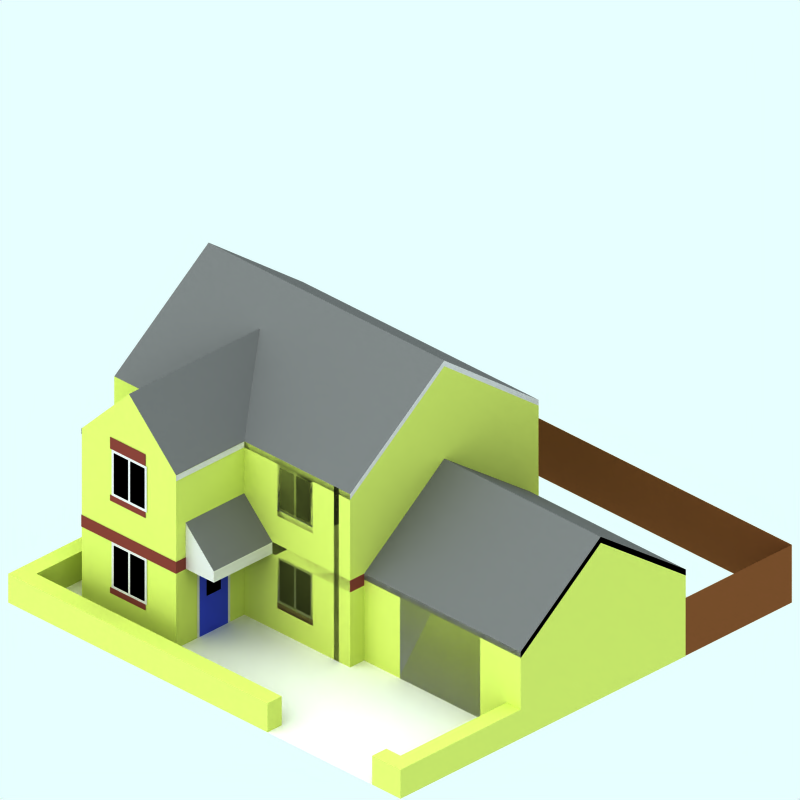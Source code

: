 # Source: 90-detatched-house-sm2-2f.blend  (saved by Blender 2.42.0; exported with 4.5.12 LTS)
import bpy
from mathutils import Matrix  # noqa: F401  (used for matrix-valued properties, if any)

bpy.ops.wm.read_factory_settings(use_empty=True)
scene = bpy.context.scene
scene.name = 'Scene'

# ---- collections
col_collection_1 = bpy.data.collections.new('Collection 1'); scene.collection.children.link(col_collection_1)
col_collection_2 = bpy.data.collections.new('Collection 2'); scene.collection.children.link(col_collection_2)
col_collection_2.hide_render = True
col_collection_2.hide_viewport = True
col_collection_3 = bpy.data.collections.new('Collection 3'); scene.collection.children.link(col_collection_3)
col_collection_4 = bpy.data.collections.new('Collection 4'); scene.collection.children.link(col_collection_4)
col_collection_4.hide_render = True
col_collection_4.hide_viewport = True

# ---- materials (node trees are filled in below, after node groups)
mat_walltiles = bpy.data.materials.new('WallTiles')
mat_walltiles.alpha_threshold = 0.0
mat_walltiles.preview_render_type = 'FLAT'
mat_walltiles.diffuse_color = (0.4, 0.1888, 0.16, 1.0)
mat_walltiles.roughness = 0.5
mat_walltiles.line_color = (0.0, 0.0, 0.0, 1.0)
mat_feltroof = bpy.data.materials.new('FeltRoof')
mat_feltroof.alpha_threshold = 0.0
mat_feltroof.preview_render_type = 'FLAT'
mat_feltroof.diffuse_color = (0.0001, 9.999e-05, 9.999e-05, 1.0)
mat_feltroof.specular_color = (0.3765, 0.37, 0.37)
mat_feltroof.roughness = 0.5
mat_feltroof.line_color = (0.0, 0.0, 0.0, 1.0)
mat_door = bpy.data.materials.new('Door')
mat_door.alpha_threshold = 0.0
mat_door.preview_render_type = 'CUBE'
mat_door.diffuse_color = (0.1627, 0.2146, 0.6817, 1.0)
mat_door.specular_color = (1.0, 0.9999, 0.9999)
mat_door.roughness = 0.5
mat_door.line_color = (0.0, 0.0, 0.0, 1.0)
mat_interior = bpy.data.materials.new('Interior')
mat_interior.alpha_threshold = 0.0
mat_interior.preview_render_type = 'CUBE'
mat_interior.diffuse_color = (0.0001, 9.999e-05, 9.999e-05, 1.0)
mat_interior.specular_color = (1.0, 0.9999, 0.9999)
mat_interior.roughness = 0.5
mat_interior.line_color = (0.0, 0.0, 0.0, 1.0)
mat_frame = bpy.data.materials.new('Frame')
mat_frame.alpha_threshold = 0.0
mat_frame.preview_render_type = 'CUBE'
mat_frame.diffuse_color = (0.7, 0.6931, 0.6931, 1.0)
mat_frame.specular_color = (1.0, 0.9999, 0.9999)
mat_frame.roughness = 0.5
mat_frame.line_color = (0.0, 0.0, 0.0, 1.0)
mat_tiles = bpy.data.materials.new('Tiles')
mat_tiles.alpha_threshold = 0.0
mat_tiles.preview_render_type = 'CUBE'
mat_tiles.diffuse_color = (0.3355, 0.3354, 0.3354, 1.0)
mat_tiles.specular_color = (1.0, 0.9999, 0.9999)
mat_tiles.roughness = 0.5
mat_tiles.line_color = (0.0, 0.0, 0.0, 1.0)
mat_garage_door = bpy.data.materials.new('Garage-Door')
mat_garage_door.alpha_threshold = 0.0
mat_garage_door.preview_render_type = 'FLAT'
mat_garage_door.diffuse_color = (0.7999, 0.7999, 0.8, 1.0)
mat_garage_door.roughness = 0.5
mat_garage_door.line_color = (0.0, 0.0, 0.0, 1.0)
mat_brick = bpy.data.materials.new('Brick')
mat_brick.alpha_threshold = 0.0
mat_brick.preview_render_type = 'CUBE'
mat_brick.diffuse_color = (0.6822, 0.7333, 0.3371, 1.0)
mat_brick.specular_color = (1.0, 0.9999, 0.9999)
mat_brick.roughness = 0.5
mat_brick.line_color = (0.0, 0.0, 0.0, 1.0)
mat_fence = bpy.data.materials.new('Fence')
mat_fence.alpha_threshold = 0.0
mat_fence.preview_render_type = 'FLAT'
mat_fence.diffuse_color = (0.407, 0.2469, 0.1361, 1.0)
mat_fence.roughness = 0.5
mat_fence.line_color = (0.0, 0.0, 0.0, 1.0)
mat_pavement = bpy.data.materials.new('Pavement')
mat_pavement.alpha_threshold = 0.0
mat_pavement.preview_render_type = 'CUBE'
mat_pavement.diffuse_color = (0.8111, 0.8031, 0.8031, 1.0)
mat_pavement.specular_color = (1.0, 0.9999, 0.9999)
mat_pavement.roughness = 0.5
mat_pavement.line_color = (0.0, 0.0, 0.0, 1.0)
mat_transparent = bpy.data.materials.new('Transparent')
mat_transparent.alpha_threshold = 0.0
mat_transparent.preview_render_type = 'FLAT'
mat_transparent.roughness = 0.5

# ---- material node trees

# ---- world
world_world = bpy.data.worlds.new('World'); scene.world = world_world
world_world.color = (0.9059, 1.0, 1.0)
world_world.use_sun_shadow = False
world_world.sun_shadow_jitter_overblur = 0.0
world_world.cycles.sampling_method = 'MANUAL'
world_world.cycles.sample_map_resolution = 256

# ---- cameras
cam_camera_001 = bpy.data.cameras.new('Camera.001')
cam_camera_001.type = 'ORTHO'
cam_camera_001.passepartout_alpha = 0.2
cam_camera_001.clip_end = 100.0
cam_camera_001.lens = 35.0
cam_camera_001.ortho_scale = 12.0
cam_camera_001.display_size = 5.91
cam_camera_001.show_passepartout = False
cam_camera_001.show_safe_areas = True
cam_camera_001.dof.focus_distance = 0.0
cam_camera_001.dof.aperture_fstop = 128.0

# ---- lights
light_lamp = bpy.data.lights.new('Lamp', 'SUN')
light_lamp.transmission_factor = 0.0
light_lamp.angle = 1.571
light_lamp.energy = 0.025
light_lamp.shadow_buffer_clip_start = 0.5
light_lamp.shadow_soft_size = 1.0
light_lamp.shadow_cascade_max_distance = 1000.0
light_lamp.cycles.use_multiple_importance_sampling = False

# ---- meshes
me_plane_104 = bpy.data.meshes.new('Plane.104')
me_plane_104.from_pydata([(2.7, 1.5, 2.0), (2.7, 1.3, 2.0), (1.95, 1.3, 2.0), (1.95, 1.5, 2.0)], [], [(0, 3, 2, 1)])
me_plane_104.materials.append(mat_walltiles)
me_plane_104.use_remesh_preserve_volume = False
me_plane_104.use_remesh_preserve_attributes = False
me_plane_104.use_mirror_vertex_groups = False
me_plane_104.update()
me_plane_103 = bpy.data.meshes.new('Plane.103')
me_plane_103.from_pydata([(0.6, 1.5, 2.0), (0.6, 1.3, 2.0), (-0.15, 1.3, 2.0), (-0.15, 1.5, 2.0)], [], [(0, 3, 2, 1)])
me_plane_103.materials.append(mat_walltiles)
me_plane_103.use_remesh_preserve_volume = False
me_plane_103.use_remesh_preserve_attributes = False
me_plane_103.use_mirror_vertex_groups = False
me_plane_103.update()
me_plane_102 = bpy.data.meshes.new('Plane.102')
me_plane_102.from_pydata([(-1.95, 3.1, 3.45), (-1.95, 2.9, 3.45), (-2.7, 2.9, 3.45), (-2.7, 3.1, 3.45)], [], [(0, 3, 2, 1)])
me_plane_102.materials.append(mat_walltiles)
me_plane_102.use_remesh_preserve_volume = False
me_plane_102.use_remesh_preserve_attributes = False
me_plane_102.use_mirror_vertex_groups = False
me_plane_102.update()
me_plane_101 = bpy.data.meshes.new('Plane.101')
me_plane_101.from_pydata([(3.25, 3.0, 2.0), (3.25, -1.51e-07, 2.0), (3.15, 2.778e-08, 2.0), (3.15, 3.0, 2.0)], [], [(0, 3, 2, 1)])
me_plane_101.materials.append(mat_feltroof)
me_plane_101.use_remesh_preserve_volume = False
me_plane_101.use_remesh_preserve_attributes = False
me_plane_101.use_mirror_vertex_groups = False
me_plane_101.update()
me_plane_100 = bpy.data.meshes.new('Plane.100')
me_plane_100.from_pydata([(2.7, 0.5, 2.0), (2.7, 0.4, 2.0), (1.95, 0.4, 2.0), (1.95, 0.5, 2.0)], [], [(0, 3, 2, 1)])
me_plane_100.materials.append(mat_walltiles)
me_plane_100.use_remesh_preserve_volume = False
me_plane_100.use_remesh_preserve_attributes = False
me_plane_100.use_mirror_vertex_groups = False
me_plane_100.update()
me_plane_099 = bpy.data.meshes.new('Plane.099')
me_plane_099.from_pydata([(2.7, 2.1, 2.0), (2.7, 2.0, 2.0), (1.95, 2.0, 2.0), (1.95, 2.1, 2.0)], [], [(0, 3, 2, 1)])
me_plane_099.materials.append(mat_walltiles)
me_plane_099.use_remesh_preserve_volume = False
me_plane_099.use_remesh_preserve_attributes = False
me_plane_099.use_mirror_vertex_groups = False
me_plane_099.update()
me_plane_098 = bpy.data.meshes.new('Plane.098')
me_plane_098.from_pydata([(0.6, 2.1, 2.0), (0.6, 2.0, 2.0), (-0.15, 2.0, 2.0), (-0.15, 2.1, 2.0)], [], [(0, 3, 2, 1)])
me_plane_098.materials.append(mat_walltiles)
me_plane_098.use_remesh_preserve_volume = False
me_plane_098.use_remesh_preserve_attributes = False
me_plane_098.use_mirror_vertex_groups = False
me_plane_098.update()
me_plane_096 = bpy.data.meshes.new('Plane.096')
me_plane_096.from_pydata([(-1.95, 0.5, 3.45), (-1.95, 0.4, 3.45), (-2.7, 0.4, 3.45), (-2.7, 0.5, 3.45)], [], [(0, 3, 2, 1)])
me_plane_096.materials.append(mat_walltiles)
me_plane_096.use_remesh_preserve_volume = False
me_plane_096.use_remesh_preserve_attributes = False
me_plane_096.use_mirror_vertex_groups = False
me_plane_096.update()
me_plane_095 = bpy.data.meshes.new('Plane.095')
me_plane_095.from_pydata([(-1.95, 2.1, 3.45), (-1.95, 2.0, 3.45), (-2.7, 2.0, 3.45), (-2.7, 2.1, 3.45)], [], [(0, 3, 2, 1)])
me_plane_095.materials.append(mat_walltiles)
me_plane_095.use_remesh_preserve_volume = False
me_plane_095.use_remesh_preserve_attributes = False
me_plane_095.use_mirror_vertex_groups = False
me_plane_095.update()
me_plane_094 = bpy.data.meshes.new('Plane.094')
me_plane_094.from_pydata([(0.15, 2.1, 2.0), (0.15, 2.0, 2.0), (-0.6, 2.0, 2.0), (-0.6, 2.1, 2.0)], [], [(0, 3, 2, 1)])
me_plane_094.materials.append(mat_walltiles)
me_plane_094.use_remesh_preserve_volume = False
me_plane_094.use_remesh_preserve_attributes = False
me_plane_094.use_mirror_vertex_groups = False
me_plane_094.update()
me_plane_093 = bpy.data.meshes.new('Plane.093')
me_plane_093.from_pydata([(0.15, 0.5, 2.0), (0.15, 0.4, 2.0), (-0.6, 0.4, 2.0), (-0.6, 0.5, 2.0)], [], [(0, 3, 2, 1)])
me_plane_093.materials.append(mat_walltiles)
me_plane_093.use_remesh_preserve_volume = False
me_plane_093.use_remesh_preserve_attributes = False
me_plane_093.use_mirror_vertex_groups = False
me_plane_093.update()
me_plane_092 = bpy.data.meshes.new('Plane.092')
me_plane_092.from_pydata([(2.35, -8.324e-08, 1.3), (2.5, 0.65, 1.3), (2.35, 1.3, 1.3), (2.5, 1.15, 1.3), (2.95, 1.3, 1.3), (2.8, 1.15, 1.3), (2.8, 0.65, 1.3), (2.95, 8.068e-08, 1.3), (3.0, 1.3, 1.3), (3.0, 8.068e-08, 1.3), (2.3, -8.324e-08, 1.3), (2.3, 1.3, 1.3)], [], [(2, 0, 1, 3), (3, 1, 6, 5), (2, 3, 5, 4), (1, 0, 7, 6), (4, 5, 6, 7), (4, 7, 9, 8), (0, 2, 11, 10)])
me_plane_092.polygons.foreach_set('material_index', [0, 1, 0, 0, 0, 2, 2])
me_plane_092.materials.append(mat_door)
me_plane_092.materials.append(mat_interior)
me_plane_092.materials.append(mat_frame)
me_plane_092.use_remesh_preserve_volume = False
me_plane_092.use_remesh_preserve_attributes = False
me_plane_092.use_mirror_vertex_groups = False
me_plane_092.update()
me_plane_091 = bpy.data.meshes.new('Plane.091')
me_plane_091.from_pydata([(3.15, 1.508e-07, -1.8), (3.3, 0.65, -1.8), (3.15, 1.3, -1.8), (3.3, 1.15, -1.8), (3.75, 1.3, -1.8), (3.6, 1.15, -1.8), (3.6, 0.65, -1.8), (3.75, 3.147e-07, -1.8)], [], [(2, 0, 1, 3), (3, 1, 6, 5), (2, 3, 5, 4), (1, 0, 7, 6), (4, 5, 6, 7)])
me_plane_091.polygons.foreach_set('material_index', [0, 1, 0, 0, 0])
me_plane_091.materials.append(mat_door)
me_plane_091.materials.append(mat_interior)
me_plane_091.use_remesh_preserve_volume = False
me_plane_091.use_remesh_preserve_attributes = False
me_plane_091.use_mirror_vertex_groups = False
me_plane_091.update()
me_plane_089 = bpy.data.meshes.new('Plane.089')
me_plane_089.from_pydata([(1.55, 1.25, -1.8), (1.55, 0.95, -1.8), (1.5, 0.9, -1.8), (1.5, 1.3, -1.8), (1.85, 0.95, -1.8), (1.9, 0.95, -1.8), (1.85, 1.25, -1.8), (1.85, 1.3, -1.8), (1.85, 0.9, -1.8), (1.9, 1.25, -1.8), (1.9, 1.3, -1.8), (1.9, 0.9, -1.8), (2.25, 1.3, -1.8), (2.2, 1.25, -1.8), (2.2, 0.95, -1.8), (2.25, 0.9, -1.8)], [], [(0, 3, 2, 1), (0, 1, 4, 6), (6, 4, 5, 9), (9, 5, 14, 13), (3, 0, 6, 7), (1, 2, 8, 4), (7, 6, 9, 10), (4, 8, 11, 5), (10, 9, 13, 12), (5, 11, 15, 14), (12, 13, 14, 15)])
me_plane_089.polygons.foreach_set('material_index', [0, 1, 0, 1, 0, 0, 0, 0, 0, 0, 0])
me_plane_089.materials.append(mat_frame)
me_plane_089.materials.append(mat_interior)
me_plane_089.use_remesh_preserve_volume = False
me_plane_089.use_remesh_preserve_attributes = False
me_plane_089.use_mirror_vertex_groups = False
me_plane_089.update()
me_plane_088 = bpy.data.meshes.new('Plane.088')
me_plane_088.from_pydata([(-2.65, 2.85, -2.0), (-2.65, 2.15, -2.0), (-2.7, 2.1, -2.0), (-2.7, 2.9, -2.0), (-2.35, 2.15, -2.0), (-2.3, 2.15, -2.0), (-2.35, 2.85, -2.0), (-2.35, 2.9, -2.0), (-2.35, 2.1, -2.0), (-2.3, 2.85, -2.0), (-2.3, 2.9, -2.0), (-2.3, 2.1, -2.0), (-1.95, 2.9, -2.0), (-2.0, 2.85, -2.0), (-2.0, 2.15, -2.0), (-1.95, 2.1, -2.0)], [], [(0, 3, 2, 1), (0, 1, 4, 6), (6, 4, 5, 9), (9, 5, 14, 13), (3, 0, 6, 7), (1, 2, 8, 4), (7, 6, 9, 10), (4, 8, 11, 5), (10, 9, 13, 12), (5, 11, 15, 14), (12, 13, 14, 15)])
me_plane_088.polygons.foreach_set('material_index', [0, 1, 0, 1, 0, 0, 0, 0, 0, 0, 0])
me_plane_088.materials.append(mat_frame)
me_plane_088.materials.append(mat_interior)
me_plane_088.use_remesh_preserve_volume = False
me_plane_088.use_remesh_preserve_attributes = False
me_plane_088.use_mirror_vertex_groups = False
me_plane_088.update()
me_plane_087 = bpy.data.meshes.new('Plane.087')
me_plane_087.from_pydata([(-2.65, 1.25, -2.0), (-2.65, 0.55, -2.0), (-2.7, 0.5, -2.0), (-2.7, 1.3, -2.0), (-2.35, 0.55, -2.0), (-2.3, 0.55, -2.0), (-2.35, 1.25, -2.0), (-2.35, 1.3, -2.0), (-2.35, 0.5, -2.0), (-2.3, 1.25, -2.0), (-2.3, 1.3, -2.0), (-2.3, 0.5, -2.0), (-1.95, 1.3, -2.0), (-2.0, 1.25, -2.0), (-2.0, 0.55, -2.0), (-1.95, 0.5, -2.0)], [], [(0, 3, 2, 1), (0, 1, 4, 6), (6, 4, 5, 9), (9, 5, 14, 13), (3, 0, 6, 7), (1, 2, 8, 4), (7, 6, 9, 10), (4, 8, 11, 5), (10, 9, 13, 12), (5, 11, 15, 14), (12, 13, 14, 15)])
me_plane_087.polygons.foreach_set('material_index', [0, 1, 0, 1, 0, 0, 0, 0, 0, 0, 0])
me_plane_087.materials.append(mat_frame)
me_plane_087.materials.append(mat_interior)
me_plane_087.use_remesh_preserve_volume = False
me_plane_087.use_remesh_preserve_attributes = False
me_plane_087.use_mirror_vertex_groups = False
me_plane_087.update()
me_plane_086 = bpy.data.meshes.new('Plane.086')
me_plane_086.from_pydata([(-0.55, 1.25, -2.0), (-0.55, 0.05, -2.0), (-0.6, 3.298e-07, -2.0), (-0.6, 1.3, -2.0), (-0.25, 0.05, -2.0), (-0.2, 0.05, -2.0), (-0.25, 1.25, -2.0), (-0.25, 1.3, -2.0), (-0.25, 3.298e-07, -2.0), (-0.2, 1.25, -2.0), (-0.2, 1.3, -2.0), (-0.2, 3.298e-07, -2.0), (0.15, 1.3, -2.0), (0.1, 1.25, -2.0), (0.1, 0.05, -2.0), (0.15, 3.298e-07, -2.0)], [], [(0, 3, 2, 1), (0, 1, 4, 6), (6, 4, 5, 9), (9, 5, 14, 13), (3, 0, 6, 7), (1, 2, 8, 4), (7, 6, 9, 10), (4, 8, 11, 5), (10, 9, 13, 12), (5, 11, 15, 14), (12, 13, 14, 15)])
me_plane_086.polygons.foreach_set('material_index', [0, 1, 0, 1, 0, 0, 0, 0, 0, 0, 0])
me_plane_086.materials.append(mat_frame)
me_plane_086.materials.append(mat_interior)
me_plane_086.use_remesh_preserve_volume = False
me_plane_086.use_remesh_preserve_attributes = False
me_plane_086.use_mirror_vertex_groups = False
me_plane_086.update()
me_plane_085 = bpy.data.meshes.new('Plane.085')
me_plane_085.from_pydata([(-0.55, 2.85, -2.0), (-0.55, 2.15, -2.0), (-0.6, 2.1, -2.0), (-0.6, 2.9, -2.0), (-0.25, 2.15, -2.0), (-0.2, 2.15, -2.0), (-0.25, 2.85, -2.0), (-0.25, 2.9, -2.0), (-0.25, 2.1, -2.0), (-0.2, 2.85, -2.0), (-0.2, 2.9, -2.0), (-0.2, 2.1, -2.0), (0.15, 2.9, -2.0), (0.1, 2.85, -2.0), (0.1, 2.15, -2.0), (0.15, 2.1, -2.0)], [], [(0, 3, 2, 1), (0, 1, 4, 6), (6, 4, 5, 9), (9, 5, 14, 13), (3, 0, 6, 7), (1, 2, 8, 4), (7, 6, 9, 10), (4, 8, 11, 5), (10, 9, 13, 12), (5, 11, 15, 14), (12, 13, 14, 15)])
me_plane_085.polygons.foreach_set('material_index', [0, 1, 0, 1, 0, 0, 0, 0, 0, 0, 0])
me_plane_085.materials.append(mat_frame)
me_plane_085.materials.append(mat_interior)
me_plane_085.use_remesh_preserve_volume = False
me_plane_085.use_remesh_preserve_attributes = False
me_plane_085.use_mirror_vertex_groups = False
me_plane_085.update()
me_plane_084 = bpy.data.meshes.new('Plane.084')
me_plane_084.from_pydata([(4.26, 1.5, 1.7), (4.26, 1.4, 1.7), (0.94, 1.4, 1.7), (0.94, 1.5, 1.7), (4.26, 2.8, 8.237e-05), (4.26, 2.7, 8.249e-05), (4.26, 1.5, -1.8), (4.26, 1.4, -1.8), (0.9401, 1.5, -1.8), (0.9401, 1.4, -1.8)], [], [(0, 3, 2, 1), (0, 1, 5, 4), (4, 5, 7, 6), (6, 7, 9, 8)])
me_plane_084.materials.append(mat_frame)
me_plane_084.use_remesh_preserve_volume = False
me_plane_084.use_remesh_preserve_attributes = False
me_plane_084.use_mirror_vertex_groups = False
me_plane_084.update()
me_plane_083 = bpy.data.meshes.new('Plane.083')
me_plane_083.from_pydata([(-2.62, 1.25, 3.45), (-2.62, 0.55, 3.45), (-2.67, 0.5, 3.45), (-2.67, 1.3, 3.45), (-2.32, 0.55, 3.45), (-2.27, 0.55, 3.45), (-2.32, 1.25, 3.45), (-2.32, 1.3, 3.45), (-2.32, 0.5, 3.45), (-2.27, 1.25, 3.45), (-2.27, 1.3, 3.45), (-2.27, 0.5, 3.45), (-1.92, 1.3, 3.45), (-1.97, 1.25, 3.45), (-1.97, 0.55, 3.45), (-1.92, 0.5, 3.45)], [], [(0, 3, 2, 1), (0, 1, 4, 6), (6, 4, 5, 9), (9, 5, 14, 13), (3, 0, 6, 7), (1, 2, 8, 4), (7, 6, 9, 10), (4, 8, 11, 5), (10, 9, 13, 12), (5, 11, 15, 14), (12, 13, 14, 15)])
me_plane_083.polygons.foreach_set('material_index', [0, 1, 0, 1, 0, 0, 0, 0, 0, 0, 0])
me_plane_083.materials.append(mat_frame)
me_plane_083.materials.append(mat_interior)
me_plane_083.use_remesh_preserve_volume = False
me_plane_083.use_remesh_preserve_attributes = False
me_plane_083.use_mirror_vertex_groups = False
me_plane_083.update()
me_plane_082 = bpy.data.meshes.new('Plane.082')
me_plane_082.from_pydata([(-2.62, 2.85, 3.45), (-2.62, 2.15, 3.45), (-2.67, 2.1, 3.45), (-2.67, 2.9, 3.45), (-2.32, 2.15, 3.45), (-2.27, 2.15, 3.45), (-2.32, 2.85, 3.45), (-2.32, 2.9, 3.45), (-2.32, 2.1, 3.45), (-2.27, 2.85, 3.45), (-2.27, 2.9, 3.45), (-2.27, 2.1, 3.45), (-1.92, 2.9, 3.45), (-1.97, 2.85, 3.45), (-1.97, 2.15, 3.45), (-1.92, 2.1, 3.45)], [], [(0, 3, 2, 1), (0, 1, 4, 6), (6, 4, 5, 9), (9, 5, 14, 13), (3, 0, 6, 7), (1, 2, 8, 4), (7, 6, 9, 10), (4, 8, 11, 5), (10, 9, 13, 12), (5, 11, 15, 14), (12, 13, 14, 15)])
me_plane_082.polygons.foreach_set('material_index', [0, 1, 0, 1, 0, 0, 0, 0, 0, 0, 0])
me_plane_082.materials.append(mat_frame)
me_plane_082.materials.append(mat_interior)
me_plane_082.use_remesh_preserve_volume = False
me_plane_082.use_remesh_preserve_attributes = False
me_plane_082.use_mirror_vertex_groups = False
me_plane_082.update()
me_plane_081 = bpy.data.meshes.new('Plane.081')
me_plane_081.from_pydata([(0.9401, 3.0, 2.0), (0.9401, 2.9, 2.0), (-1.3, 2.9, 2.0), (-1.3, 3.0, 2.0), (-1.3, 2.9, 3.45), (-1.3, 3.0, 3.45), (-3.31, 3.0, 3.45), (-3.31, 2.9, 3.45), (-3.31, 2.9, 2.0), (-3.31, 3.0, 2.0), (0.9401, 4.5, 8.285e-05), (0.9401, 4.4, 8.297e-05), (0.9401, 3.0, -2.0), (0.9401, 2.9, -2.0), (-4.06, 3.0, -2.0), (-4.06, 2.9, -2.0), (-4.06, 4.5, -0.0001018), (-4.06, 4.4, -0.0001018), (-4.06, 3.0, 2.0), (-4.06, 2.9, 2.0)], [], [(0, 3, 2, 1), (2, 3, 5, 4), (7, 6, 9, 8), (8, 9, 18, 19), (0, 1, 11, 10), (10, 11, 13, 12), (12, 13, 15, 14), (14, 15, 17, 16), (16, 17, 19, 18)])
me_plane_081.materials.append(mat_frame)
me_plane_081.use_remesh_preserve_volume = False
me_plane_081.use_remesh_preserve_attributes = False
me_plane_081.use_mirror_vertex_groups = False
me_plane_081.update()
me_plane_080 = bpy.data.meshes.new('Plane.080')
me_plane_080.from_pydata([(-0.55, 2.85, 2.0), (-0.55, 2.15, 2.0), (-0.6, 2.1, 2.0), (-0.6, 2.9, 2.0), (-0.25, 2.15, 2.0), (-0.2, 2.15, 2.0), (-0.25, 2.85, 2.0), (-0.25, 2.9, 2.0), (-0.25, 2.1, 2.0), (-0.2, 2.85, 2.0), (-0.2, 2.9, 2.0), (-0.2, 2.1, 2.0), (0.15, 2.9, 2.0), (0.1, 2.85, 2.0), (0.1, 2.15, 2.0), (0.15, 2.1, 2.0)], [], [(0, 3, 2, 1), (0, 1, 4, 6), (6, 4, 5, 9), (9, 5, 14, 13), (3, 0, 6, 7), (1, 2, 8, 4), (7, 6, 9, 10), (4, 8, 11, 5), (10, 9, 13, 12), (5, 11, 15, 14), (12, 13, 14, 15)])
me_plane_080.polygons.foreach_set('material_index', [0, 1, 0, 1, 0, 0, 0, 0, 0, 0, 0])
me_plane_080.materials.append(mat_frame)
me_plane_080.materials.append(mat_interior)
me_plane_080.use_remesh_preserve_volume = False
me_plane_080.use_remesh_preserve_attributes = False
me_plane_080.use_mirror_vertex_groups = False
me_plane_080.update()
me_plane_079 = bpy.data.meshes.new('Plane.079')
me_plane_079.from_pydata([(3.244, 1.5, 0.7045), (3.244, 1.3, 0.7045), (1.994, 1.3, 0.7045), (1.994, 1.5, 0.7045), (1.994, 2.1, 1.304), (3.244, 2.1, 1.304), (3.244, 1.3, 1.304)], [], [(0, 3, 2, 1), (0, 5, 4, 3), (0, 1, 6, 5)])
me_plane_079.polygons.foreach_set('material_index', [0, 1, 0])
me_plane_079.materials.append(mat_frame)
me_plane_079.materials.append(mat_tiles)
me_plane_079.use_remesh_preserve_volume = False
me_plane_079.use_remesh_preserve_attributes = False
me_plane_079.use_mirror_vertex_groups = False
me_plane_079.update()
me_plane_078 = bpy.data.meshes.new('Plane.078')
me_plane_078.from_pydata([(0.7, 3.0, 2.0), (0.7, -1.51e-07, 2.0), (0.6, 2.778e-08, 2.0), (0.6, 3.0, 2.0)], [], [(0, 3, 2, 1)])
me_plane_078.materials.append(mat_feltroof)
me_plane_078.use_remesh_preserve_volume = False
me_plane_078.use_remesh_preserve_attributes = False
me_plane_078.use_mirror_vertex_groups = False
me_plane_078.update()
me_plane_077 = bpy.data.meshes.new('Plane.077')
me_plane_077.from_pydata([(-0.55, 1.25, 2.0), (-0.55, 0.55, 2.0), (-0.6, 0.5, 2.0), (-0.6, 1.3, 2.0), (-0.25, 0.55, 2.0), (-0.2, 0.55, 2.0), (-0.25, 1.25, 2.0), (-0.25, 1.3, 2.0), (-0.25, 0.5, 2.0), (-0.2, 1.25, 2.0), (-0.2, 1.3, 2.0), (-0.2, 0.5, 2.0), (0.15, 1.3, 2.0), (0.1, 1.25, 2.0), (0.1, 0.55, 2.0), (0.15, 0.5, 2.0)], [], [(0, 3, 2, 1), (0, 1, 4, 6), (6, 4, 5, 9), (9, 5, 14, 13), (3, 0, 6, 7), (1, 2, 8, 4), (7, 6, 9, 10), (4, 8, 11, 5), (10, 9, 13, 12), (5, 11, 15, 14), (12, 13, 14, 15)])
me_plane_077.polygons.foreach_set('material_index', [0, 1, 0, 1, 0, 0, 0, 0, 0, 0, 0])
me_plane_077.materials.append(mat_frame)
me_plane_077.materials.append(mat_interior)
me_plane_077.use_remesh_preserve_volume = False
me_plane_077.use_remesh_preserve_attributes = False
me_plane_077.use_mirror_vertex_groups = False
me_plane_077.update()
me_plane_076 = bpy.data.meshes.new('Plane.076')
me_plane_076.from_pydata([(0.9401, 1.5, 2.0), (0.9401, 1.3, 2.0), (-1.3, 1.3, 2.0), (-1.3, 1.5, 2.0), (-1.3, 1.3, 3.45), (-1.3, 1.5, 3.45), (-3.31, 1.5, 3.45), (-3.31, 1.3, 3.45), (-3.31, 1.3, 2.0), (-3.31, 1.5, 2.0), (-4.06, 1.5, 2.0), (-4.06, 1.3, 2.0), (0.9401, 1.5, 1.7), (0.9401, 1.3, 1.7)], [], [(0, 3, 2, 1), (2, 3, 5, 4), (4, 5, 6, 7), (7, 6, 9, 8), (8, 9, 10, 11), (0, 1, 13, 12)])
me_plane_076.materials.append(mat_walltiles)
me_plane_076.use_remesh_preserve_volume = False
me_plane_076.use_remesh_preserve_attributes = False
me_plane_076.use_mirror_vertex_groups = False
me_plane_076.update()
me_plane_075 = bpy.data.meshes.new('Plane.075')
me_plane_075.from_pydata([(3.4, 1.4, 1.7), (3.4, -1.284e-07, 1.7), (1.7, 5.046e-08, 1.7), (1.7, 1.4, 1.7)], [], [(0, 3, 2, 1)])
me_plane_075.materials.append(mat_garage_door)
me_plane_075.use_remesh_preserve_volume = False
me_plane_075.use_remesh_preserve_attributes = False
me_plane_075.use_mirror_vertex_groups = False
me_plane_075.update()
me_plane_073 = bpy.data.meshes.new('Plane.073')
me_plane_073.from_pydata([(4.26, 1.5, -1.8), (4.26, 0.0, -1.8), (0.94, 2.384e-07, -1.8), (0.94, 1.5, -1.8), (0.94, 1.5, 1.7), (4.26, 1.5, 1.7), (0.94, 0.0, 1.7), (4.26, -2.384e-07, 1.7), (0.94, 2.8, -2.221e-07), (4.26, 2.8, -2.221e-07)], [], [(0, 3, 2, 1), (6, 2, 3), (7, 0, 1), (6, 4, 5, 7), (3, 8, 6), (8, 4, 6), (5, 9, 7), (9, 0, 7), (4, 8, 9, 5), (0, 9, 8, 3)])
me_plane_073.polygons.foreach_set('material_index', [0, 0, 0, 0, 0, 0, 0, 0, 1, 1])
me_plane_073.materials.append(mat_brick)
me_plane_073.materials.append(mat_tiles)
me_plane_073.use_remesh_preserve_volume = False
me_plane_073.use_remesh_preserve_attributes = False
me_plane_073.use_mirror_vertex_groups = False
me_plane_073.update()
me_plane_072 = bpy.data.meshes.new('Plane.072')
me_plane_072.from_pydata([(3.444, 3.0, 1.304), (3.444, -2.384e-07, 1.304), (0.4445, 0.0, 1.304), (0.4445, 3.0, 1.304), (0.4445, 3.0, 3.304), (3.444, 3.0, 3.304), (0.4445, -1.192e-07, 3.304), (3.444, -3.576e-07, 3.304), (0.4445, 4.0, 2.304), (3.444, 4.0, 2.304)], [], [(0, 3, 2, 1), (6, 2, 3), (7, 0, 1), (6, 4, 5, 7), (3, 8, 6), (8, 4, 6), (5, 9, 7), (9, 0, 7), (4, 8, 9, 5), (0, 9, 8, 3)])
me_plane_072.polygons.foreach_set('material_index', [0, 0, 0, 0, 0, 0, 0, 0, 1, 1])
me_plane_072.materials.append(mat_brick)
me_plane_072.materials.append(mat_tiles)
me_plane_072.use_remesh_preserve_volume = False
me_plane_072.use_remesh_preserve_attributes = False
me_plane_072.use_mirror_vertex_groups = False
me_plane_072.update()
me_cube_010 = bpy.data.meshes.new('Cube.010')
me_cube_010.from_pydata([(-3.96, -1.7, 0.0), (-3.96, -3.95, 0.0), (-4.26, -4.25, 0.0), (-4.26, -1.7, 0.0), (-3.96, -1.7, 0.5), (-3.96, -3.95, 0.5), (-4.26, -4.25, 0.5), (-4.26, -1.7, 0.5), (-3.66, -4.25, 0.5), (-3.66, -3.95, 0.5), (-3.66, -4.25, 0.0), (-3.66, -3.95, 0.0)], [], [(4, 7, 6, 5), (0, 4, 5, 1), (2, 6, 7, 3), (6, 2, 10, 8), (1, 5, 9, 11), (5, 6, 8, 9), (11, 9, 8, 10)])
me_cube_010.materials.append(mat_brick)
me_cube_010.use_remesh_preserve_volume = False
me_cube_010.use_remesh_preserve_attributes = False
me_cube_010.use_mirror_vertex_groups = False
me_cube_010.update()
me_cube_007 = bpy.data.meshes.new('Cube.007')
me_cube_007.from_pydata([(-3.76, -1.94, 0.0), (-3.76, -3.95, 0.0), (-4.06, -4.25, 0.0), (-4.06, -1.94, 0.0), (-3.76, -1.94, 0.5), (-3.76, -3.95, 0.5), (-4.06, -4.25, 0.5), (-4.06, -1.94, 0.5), (1.44, -4.25, 0.5), (1.44, -3.95, 0.5), (1.44, -4.25, 0.0), (1.44, -3.95, 0.0)], [], [(4, 7, 6, 5), (0, 4, 5, 1), (2, 6, 7, 3), (6, 2, 10, 8), (1, 5, 9, 11), (5, 6, 8, 9), (11, 9, 8, 10)])
me_cube_007.materials.append(mat_brick)
me_cube_007.use_remesh_preserve_volume = False
me_cube_007.use_remesh_preserve_attributes = False
me_cube_007.use_mirror_vertex_groups = False
me_cube_007.update()
me_plane_017 = bpy.data.meshes.new('Plane.017')
me_plane_017.from_pydata([(4.25, 1.0, -4.06), (4.25, 3.576e-07, -4.06), (-4.06, 5.96e-07, -4.06), (-4.06, 1.0, -4.06), (4.25, 1.0, -1.76), (4.25, 1.192e-07, -1.76), (-4.06, 3.576e-07, -1.96), (-4.06, 1.0, -1.96)], [], [(0, 3, 2, 1), (0, 1, 5, 4), (2, 3, 7, 6)])
me_plane_017.materials.append(mat_fence)
me_plane_017.use_remesh_preserve_volume = False
me_plane_017.use_remesh_preserve_attributes = False
me_plane_017.use_mirror_vertex_groups = False
me_plane_017.update()
me_plane_011 = bpy.data.meshes.new('Plane.011')
me_plane_011.from_pydata([(0.94, 3.0, -2.0), (0.94, 1.192e-07, -2.0), (-4.06, 3.576e-07, -2.0), (-4.06, 3.0, -2.0), (-4.06, 3.0, 2.0), (0.94, 3.0, 2.0), (-4.06, 1.192e-07, 2.0), (0.94, -1.192e-07, 2.0), (-4.06, 4.5, -9.373e-08), (0.94, 4.5, -9.373e-08)], [], [(0, 3, 2, 1), (6, 2, 3), (7, 0, 1), (6, 4, 5, 7), (3, 8, 6), (8, 4, 6), (5, 9, 7), (9, 0, 7), (4, 8, 9, 5), (0, 9, 8, 3)])
me_plane_011.polygons.foreach_set('material_index', [0, 0, 0, 0, 0, 0, 0, 0, 1, 1])
me_plane_011.materials.append(mat_brick)
me_plane_011.materials.append(mat_tiles)
me_plane_011.use_remesh_preserve_volume = False
me_plane_011.use_remesh_preserve_attributes = False
me_plane_011.use_mirror_vertex_groups = False
me_plane_011.update()
me_plane_010 = bpy.data.meshes.new('Plane.010')
me_plane_010.from_pydata([(4.25, 3.06, 0.0001214), (4.25, -4.25, 0.0001214), (-4.06, -4.25, 0.0001214), (-4.06, 3.06, 0.0001214)], [], [(0, 3, 2, 1)])
me_plane_010.materials.append(mat_pavement)
me_plane_010.use_remesh_preserve_volume = False
me_plane_010.use_remesh_preserve_attributes = False
me_plane_010.use_mirror_vertex_groups = False
me_plane_010.update()
me_sphere = bpy.data.meshes.new('Sphere')
me_sphere.from_pydata([(-1.333e-06, 1.25e-06, 31.62), (-22.88, 16.62, 14.14), (8.74, 26.9, 14.14), (28.28, 4.856e-07, 14.14), (-8.74, 26.9, -14.14), (22.88, 16.62, -14.14), (-28.28, -7.508e-07, -14.14), (1.432e-06, -1.515e-06, -31.62), (-13.45, 9.772, 26.9), (5.137, 15.81, 26.9), (-8.313, 25.58, 16.63), (-26.9, 5.941e-07, 16.63), (16.63, 1.043e-06, 26.9), (21.76, 15.81, 16.63), (-30.08, 9.772, -1.941e-06), (-18.59, 25.58, -2.13e-06), (4.973e-08, 31.62, -1.581e-06), (18.59, 25.58, -5.047e-07), (30.08, 9.772, 6.886e-07), (-21.76, 15.81, -16.63), (8.313, 25.58, -16.63), (26.9, -8.593e-07, -16.63), (-16.63, -1.308e-06, -26.9), (-5.137, 15.81, -26.9), (13.45, 9.772, -26.9), (-24.33, 17.68, -2.035e-06), (-20.73, 21.1, 7.071), (-21.46, 21.63, -2.082e-06), (-19.66, 23.34, 3.536), (-22.53, 19.39, 3.536), (-22.9, 19.65, -2.059e-06), (-20.02, 23.61, -2.106e-06), (-20.2, 22.22, 5.303), (-19.12, 24.46, 1.768), (-21.63, 20.25, 5.303), (-23.43, 18.53, 1.768), (-20.56, 22.49, 1.768), (-21.1, 21.37, 3.536), (-22.0, 20.51, 1.768), (-22.18, 20.64, -2.071e-06), (-20.74, 22.62, -2.094e-06), (-19.93, 22.78, 4.419), (-19.39, 23.9, 2.652), (-22.08, 19.82, 4.419), (-22.98, 18.96, 2.652), (-21.01, 22.06, 0.8839), (-20.11, 22.92, 2.652), (-21.82, 20.38, 3.536), (-20.38, 22.36, 3.536), (-21.73, 21.07, 0.8839), (-22.26, 19.95, 2.652), (-20.29, 23.05, 0.8839), (-19.57, 24.04, 0.8839), (-19.84, 23.48, 1.768), (-20.83, 21.93, 2.652), (-21.55, 20.94, 2.652), (-21.28, 21.5, 1.768), (-23.16, 19.09, 0.8839), (-22.45, 20.08, 0.8839), (-22.71, 19.52, 1.768), (-21.37, 20.81, 4.419), (-20.65, 21.8, 4.419), (-20.92, 21.24, 5.303), (-6.725, 4.886, 29.26), (-18.17, 13.2, 20.52), (2.569, 7.906, 29.26), (6.939, 21.36, 20.52), (0.2137, 26.24, 15.38), (-15.6, 21.1, 15.38), (-24.89, 8.312, 15.38), (-29.18, 4.886, -7.071), (-26.48, 13.2, 7.071), (-13.66, 26.24, -7.071), (4.37, 29.26, 7.071), (-4.37, 29.26, -7.071), (13.66, 26.24, 7.071), (20.73, 21.1, -7.071), (-25.02, 7.906, -15.38), (-15.25, 21.36, -15.38), (-0.2137, 26.24, -15.38), (15.6, 21.1, -15.38), (-22.45, -1.03e-06, -20.52), (-8.313, -1.412e-06, -29.26), (-6.939, 21.36, -20.52), (-2.569, 7.906, -29.26), (18.17, 13.2, -20.52), (6.725, 4.886, -29.26), (-10.88, 17.68, 21.76), (-4.156, 12.79, 26.9), (-1.588, 20.7, 21.76), (-20.17, 4.886, 21.76), (-28.49, 4.886, 8.313), (-4.156, 28.6, 8.313), (-13.45, 25.58, 8.313), (-9.294, 28.6, -1.855e-06), (-25.92, 12.79, -8.313), (-20.17, 20.7, -8.313), (4.156, 28.6, -8.313), (9.294, 28.6, -1.043e-06), (13.45, 25.58, -8.313), (-13.45, 15.81, -21.76), (-19.19, 7.906, -21.76), (-10.88, 7.906, -26.9), (10.88, 17.68, -21.76), (1.588, 20.7, -21.76), (4.156, 12.79, -26.9), (-19.08, 24.81, 0.4419)], [], [(9, 13, 12), (3, 12, 13), (18, 3, 13), (13, 17, 18), (21, 18, 5), (30, 25, 19), (26, 32, 10), (25, 35, 1), (34, 26, 1), (31, 40, 19), (40, 27, 19), (27, 39, 19), (39, 30, 19), (32, 41, 10), (41, 28, 10), (28, 42, 10), (42, 33, 10), (51, 36, 45), (45, 40, 51), (31, 51, 40), (40, 45, 27), (51, 31, 52), (52, 53, 51), (36, 51, 53), (53, 52, 33), (42, 28, 46), (46, 53, 42), (33, 42, 53), (53, 46, 36), (54, 36, 46), (46, 48, 54), (37, 54, 48), (48, 46, 28), (54, 37, 55), (55, 56, 54), (36, 54, 56), (56, 55, 38), (49, 27, 45), (45, 56, 49), (38, 49, 56), (56, 45, 36), (50, 38, 55), (55, 47, 50), (29, 50, 47), (47, 55, 37), (30, 57, 25), (57, 35, 25), (57, 30, 58), (58, 59, 57), (35, 57, 59), (59, 58, 38), (50, 29, 44), (44, 59, 50), (38, 50, 59), (59, 44, 35), (49, 38, 58), (58, 39, 49), (27, 49, 39), (39, 58, 30), (60, 34, 43), (43, 47, 60), (37, 60, 47), (47, 43, 29), (60, 37, 61), (61, 62, 60), (34, 60, 62), (62, 61, 32), (34, 62, 26), (62, 32, 26), (41, 32, 61), (61, 48, 41), (28, 41, 48), (48, 61, 37), (35, 44, 1), (44, 29, 1), (29, 43, 1), (43, 34, 1), (68, 10, 87), (87, 64, 68), (1, 68, 64), (64, 87, 8), (88, 8, 87), (87, 89, 88), (9, 88, 89), (89, 87, 10), (67, 2, 66), (66, 89, 67), (10, 67, 89), (89, 66, 9), (88, 9, 65), (65, 63, 88), (8, 88, 63), (65, 0, 63), (90, 11, 69), (69, 64, 90), (8, 90, 64), (64, 69, 1), (9, 66, 13), (66, 2, 13), (0, 65, 12), (65, 9, 12), (91, 14, 71), (71, 69, 91), (11, 91, 69), (69, 71, 1), (92, 16, 73), (73, 67, 92), (10, 92, 67), (67, 73, 2), (92, 10, 93), (93, 94, 92), (16, 92, 94), (94, 93, 15), (72, 4, 74), (74, 94, 72), (15, 72, 94), (94, 74, 16), (17, 76, 18), (76, 5, 18), (2, 75, 13), (75, 17, 13), (77, 19, 95), (95, 70, 77), (6, 77, 70), (70, 95, 14), (78, 4, 72), (72, 96, 78), (19, 78, 96), (96, 72, 15), (79, 20, 97), (97, 74, 79), (4, 79, 74), (74, 97, 16), (98, 16, 97), (97, 99, 98), (17, 98, 99), (99, 97, 20), (80, 5, 76), (76, 99, 80), (20, 80, 99), (99, 76, 17), (98, 17, 75), (75, 73, 98), (16, 98, 73), (73, 75, 2), (100, 23, 83), (83, 78, 100), (19, 100, 78), (78, 83, 4), (100, 19, 101), (101, 102, 100), (23, 100, 102), (102, 101, 22), (82, 7, 84), (84, 102, 82), (22, 82, 102), (102, 84, 23), (81, 22, 101), (101, 77, 81), (6, 81, 77), (77, 101, 19), (103, 24, 85), (85, 80, 103), (20, 103, 80), (80, 85, 5), (103, 20, 104), (104, 105, 103), (24, 103, 105), (105, 104, 23), (84, 7, 86), (86, 105, 84), (23, 84, 105), (105, 86, 24), (83, 23, 104), (104, 79, 83), (4, 83, 79), (79, 104, 20), (5, 85, 21), (85, 24, 21), (14, 95, 25), (95, 19, 25), (1, 71, 25), (71, 14, 25), (10, 68, 26), (68, 1, 26), (19, 96, 31), (96, 15, 31), (15, 93, 33), (93, 10, 33), (52, 106, 33), (106, 15, 33), (15, 106, 31), (106, 52, 31)])
me_sphere.use_remesh_preserve_volume = False
me_sphere.use_remesh_preserve_attributes = False
me_sphere.use_mirror_vertex_groups = False
me_sphere.update()
me_plane = bpy.data.meshes.new('Plane')
me_plane.from_pydata([(4.25, 4.06, 0.0001214), (4.25, -4.25, 0.0001214), (-4.06, -4.25, 0.0001214), (-4.06, 4.06, 0.0001214)], [], [(0, 3, 2, 1)])
me_plane.materials.append(mat_transparent)
me_plane.use_remesh_preserve_volume = False
me_plane.use_remesh_preserve_attributes = False
me_plane.use_mirror_vertex_groups = False
me_plane.update()

# ---- objects
ob_plane_033 = bpy.data.objects.new('Plane.033', me_plane_104)
ob_plane_032 = bpy.data.objects.new('Plane.032', me_plane_103)
ob_plane_027 = bpy.data.objects.new('Plane.027', me_plane_102)
ob_plane_031 = bpy.data.objects.new('Plane.031', me_plane_101)
ob_plane_030 = bpy.data.objects.new('Plane.030', me_plane_100)
ob_plane_029 = bpy.data.objects.new('Plane.029', me_plane_099)
ob_plane_028 = bpy.data.objects.new('Plane.028', me_plane_098)
ob_plane_026 = bpy.data.objects.new('Plane.026', me_plane_096)
ob_plane_025 = bpy.data.objects.new('Plane.025', me_plane_095)
ob_plane_024 = bpy.data.objects.new('Plane.024', me_plane_094)
ob_plane_023 = bpy.data.objects.new('Plane.023', me_plane_093)
ob_plane_022 = bpy.data.objects.new('Plane.022', me_plane_092)
ob_plane_021 = bpy.data.objects.new('Plane.021', me_plane_091)
ob_plane_020 = bpy.data.objects.new('Plane.020', me_plane_089)
ob_plane_019 = bpy.data.objects.new('Plane.019', me_plane_088)
ob_plane_018 = bpy.data.objects.new('Plane.018', me_plane_087)
ob_plane_017 = bpy.data.objects.new('Plane.017', me_plane_086)
ob_plane_016 = bpy.data.objects.new('Plane.016', me_plane_085)
ob_plane_015 = bpy.data.objects.new('Plane.015', me_plane_084)
ob_plane_014 = bpy.data.objects.new('Plane.014', me_plane_083)
ob_plane_013 = bpy.data.objects.new('Plane.013', me_plane_082)
ob_plane_012 = bpy.data.objects.new('Plane.012', me_plane_081)
ob_plane_011 = bpy.data.objects.new('Plane.011', me_plane_080)
ob_plane_010 = bpy.data.objects.new('Plane.010', me_plane_079)
ob_plane_009 = bpy.data.objects.new('Plane.009', me_plane_078)
ob_plane_008 = bpy.data.objects.new('Plane.008', me_plane_077)
ob_plane_007 = bpy.data.objects.new('Plane.007', me_plane_076)
ob_plane_006 = bpy.data.objects.new('Plane.006', me_plane_075)
ob_plane_005 = bpy.data.objects.new('Plane.005', me_plane_073)
ob_plane_003 = bpy.data.objects.new('Plane.003', me_plane_072)
ob_cube_003 = bpy.data.objects.new('Cube.003', me_cube_010)
ob_cube = bpy.data.objects.new('Cube', me_cube_007)
ob_plane_004 = bpy.data.objects.new('Plane.004', me_plane_017)
ob_plane_002 = bpy.data.objects.new('Plane.002', me_plane_011)
ob_plane_001 = bpy.data.objects.new('Plane.001', me_plane_010)
ob_camera = bpy.data.objects.new('Camera', cam_camera_001)
ob_sphere = bpy.data.objects.new('Sphere', me_sphere)
ob_lamp_001 = bpy.data.objects.new('Lamp.001', light_lamp)
ob_plane = bpy.data.objects.new('Plane', me_plane)

# ---- transforms, parenting, visibility, modifiers, constraints
ob_plane_033.location = (0.0, 0.0, 0.0)
ob_plane_033.rotation_euler = (1.571, -0.0, 3.142)
ob_plane_033.lock_rotations_4d = False
ob_plane_033.empty_display_type = 'ARROWS'
ob_plane_033.color = (0.0, 0.0, 0.0, 1.0)
ob_plane_033.lineart.crease_threshold = 0.0
ob_plane_032.location = (0.0, 0.0, 0.0)
ob_plane_032.rotation_euler = (1.571, -0.0, 3.142)
ob_plane_032.lock_rotations_4d = False
ob_plane_032.empty_display_type = 'ARROWS'
ob_plane_032.color = (0.0, 0.0, 0.0, 1.0)
ob_plane_032.lineart.crease_threshold = 0.0
ob_plane_027.location = (0.0, 8.527e-16, 0.0)
ob_plane_027.rotation_euler = (1.571, -0.0, -0.0)
ob_plane_027.lock_rotations_4d = False
ob_plane_027.empty_display_type = 'ARROWS'
ob_plane_027.color = (0.0, 0.0, 0.0, 1.0)
ob_plane_027.lineart.crease_threshold = 0.0
ob_plane_031.location = (0.0, -2.842e-14, -8.47e-22)
ob_plane_031.rotation_euler = (1.571, -0.0, 3.142)
ob_plane_031.lock_rotations_4d = False
ob_plane_031.empty_display_type = 'ARROWS'
ob_plane_031.color = (0.0, 0.0, 0.0, 1.0)
ob_plane_031.lineart.crease_threshold = 0.0
ob_plane_030.location = (0.0, -2.842e-14, -8.47e-22)
ob_plane_030.rotation_euler = (1.571, -0.0, 3.142)
ob_plane_030.lock_rotations_4d = False
ob_plane_030.empty_display_type = 'ARROWS'
ob_plane_030.color = (0.0, 0.0, 0.0, 1.0)
ob_plane_030.lineart.crease_threshold = 0.0
ob_plane_029.location = (0.0, 1.075e-14, -8.774e-23)
ob_plane_029.rotation_euler = (1.571, -0.0, 3.142)
ob_plane_029.lock_rotations_4d = False
ob_plane_029.empty_display_type = 'ARROWS'
ob_plane_029.color = (0.0, 0.0, 0.0, 1.0)
ob_plane_029.lineart.crease_threshold = 0.0
ob_plane_028.location = (0.0, 1.192e-07, 3.955e-15)
ob_plane_028.rotation_euler = (1.571, -0.0, 3.142)
ob_plane_028.lock_rotations_4d = False
ob_plane_028.empty_display_type = 'ARROWS'
ob_plane_028.color = (0.0, 0.0, 0.0, 1.0)
ob_plane_028.lineart.crease_threshold = 0.0
ob_plane_026.location = (0.0, 0.0, 0.0)
ob_plane_026.rotation_euler = (1.571, -0.0, -0.0)
ob_plane_026.lock_rotations_4d = False
ob_plane_026.empty_display_type = 'ARROWS'
ob_plane_026.color = (0.0, 0.0, 0.0, 1.0)
ob_plane_026.lineart.crease_threshold = 0.0
ob_plane_025.location = (2.384e-07, 2.384e-07, 0.0)
ob_plane_025.rotation_euler = (1.571, -0.0, -0.0)
ob_plane_025.lock_rotations_4d = False
ob_plane_025.empty_display_type = 'ARROWS'
ob_plane_025.color = (0.0, 0.0, 0.0, 1.0)
ob_plane_025.lineart.crease_threshold = 0.0
ob_plane_024.location = (0.0, 2.384e-07, -1.192e-07)
ob_plane_024.rotation_euler = (1.571, -0.0, -0.0)
ob_plane_024.lock_rotations_4d = False
ob_plane_024.empty_display_type = 'ARROWS'
ob_plane_024.color = (0.0, 0.0, 0.0, 1.0)
ob_plane_024.lineart.crease_threshold = 0.0
ob_plane_023.location = (0.0, -2.232e-29, 0.0)
ob_plane_023.rotation_euler = (1.571, -0.0, -0.0)
ob_plane_023.lock_rotations_4d = False
ob_plane_023.empty_display_type = 'ARROWS'
ob_plane_023.color = (0.0, 0.0, 0.0, 1.0)
ob_plane_023.lineart.crease_threshold = 0.0
ob_plane_022.location = (0.0, 5.96e-08, -3.458e-15)
ob_plane_022.rotation_euler = (1.571, -0.0, 4.712)
ob_plane_022.lock_rotations_4d = False
ob_plane_022.empty_display_type = 'ARROWS'
ob_plane_022.color = (0.0, 0.0, 0.0, 1.0)
ob_plane_022.lineart.crease_threshold = 0.0
ob_plane_021.location = (-1.192e-07, -1.192e-07, -1.879e-15)
ob_plane_021.rotation_euler = (1.571, -0.0, -0.0)
ob_plane_021.lock_rotations_4d = False
ob_plane_021.empty_display_type = 'ARROWS'
ob_plane_021.color = (0.0, 0.0, 0.0, 1.0)
ob_plane_021.lineart.crease_threshold = 0.0
ob_plane_020.location = (1.49e-08, 1.192e-07, -5.669e-15)
ob_plane_020.rotation_euler = (1.571, -0.0, -0.0)
ob_plane_020.lock_rotations_4d = False
ob_plane_020.empty_display_type = 'ARROWS'
ob_plane_020.color = (0.0, 0.0, 0.0, 1.0)
ob_plane_020.lineart.crease_threshold = 0.0
ob_plane_019.location = (0.0, 0.0, 0.0)
ob_plane_019.rotation_euler = (1.571, -0.0, -0.0)
ob_plane_019.lock_rotations_4d = False
ob_plane_019.empty_display_type = 'ARROWS'
ob_plane_019.color = (0.0, 0.0, 0.0, 1.0)
ob_plane_019.lineart.crease_threshold = 0.0
ob_plane_018.location = (0.0, 0.0, -1.741e-16)
ob_plane_018.rotation_euler = (1.571, -0.0, -0.0)
ob_plane_018.lock_rotations_4d = False
ob_plane_018.empty_display_type = 'ARROWS'
ob_plane_018.color = (0.0, 0.0, 0.0, 1.0)
ob_plane_018.lineart.crease_threshold = 0.0
ob_plane_017.location = (1.192e-07, 0.0, -1.741e-16)
ob_plane_017.rotation_euler = (1.571, -0.0, -0.0)
ob_plane_017.lock_rotations_4d = False
ob_plane_017.empty_display_type = 'ARROWS'
ob_plane_017.color = (0.0, 0.0, 0.0, 1.0)
ob_plane_017.lineart.crease_threshold = 0.0
ob_plane_016.location = (1.192e-07, -2.384e-07, -1.192e-07)
ob_plane_016.rotation_euler = (1.571, -0.0, -0.0)
ob_plane_016.lock_rotations_4d = False
ob_plane_016.empty_display_type = 'ARROWS'
ob_plane_016.color = (0.0, 0.0, 0.0, 1.0)
ob_plane_016.lineart.crease_threshold = 0.0
ob_plane_015.location = (-1.192e-07, 0.0, -7.045e-15)
ob_plane_015.rotation_euler = (1.571, -0.0, -0.0)
ob_plane_015.lock_rotations_4d = False
ob_plane_015.empty_display_type = 'ARROWS'
ob_plane_015.color = (0.0, 0.0, 0.0, 1.0)
ob_plane_015.lineart.crease_threshold = 0.0
ob_plane_014.location = (0.0, 0.0, 1.654e-14)
ob_plane_014.rotation_euler = (1.571, -0.0, -0.0)
ob_plane_014.lock_rotations_4d = False
ob_plane_014.empty_display_type = 'ARROWS'
ob_plane_014.color = (0.0, 0.0, 0.0, 1.0)
ob_plane_014.lineart.crease_threshold = 0.0
ob_plane_013.location = (0.0, 0.0, 0.0)
ob_plane_013.rotation_euler = (1.571, -0.0, -0.0)
ob_plane_013.lock_rotations_4d = False
ob_plane_013.empty_display_type = 'ARROWS'
ob_plane_013.color = (0.0, 0.0, 0.0, 1.0)
ob_plane_013.lineart.crease_threshold = 0.0
ob_plane_012.location = (1.192e-07, 4.768e-07, -2.384e-07)
ob_plane_012.rotation_euler = (1.571, -0.0, -0.0)
ob_plane_012.lock_rotations_4d = False
ob_plane_012.empty_display_type = 'ARROWS'
ob_plane_012.color = (0.0, 0.0, 0.0, 1.0)
ob_plane_012.lineart.crease_threshold = 0.0
ob_plane_011.location = (-1.192e-07, 0.0, 1.192e-07)
ob_plane_011.rotation_euler = (1.571, -0.0, -0.0)
ob_plane_011.lock_rotations_4d = False
ob_plane_011.empty_display_type = 'ARROWS'
ob_plane_011.color = (0.0, 0.0, 0.0, 1.0)
ob_plane_011.lineart.crease_threshold = 0.0
ob_plane_010.location = (5.96e-08, 0.0, 0.0)
ob_plane_010.rotation_euler = (1.571, -0.0, -1.571)
ob_plane_010.lock_rotations_4d = False
ob_plane_010.empty_display_type = 'ARROWS'
ob_plane_010.color = (0.0, 0.0, 0.0, 1.0)
ob_plane_010.lineart.crease_threshold = 0.0
ob_plane_009.location = (0.0, -3.055e-30, 0.0)
ob_plane_009.rotation_euler = (1.571, -0.0, -0.0)
ob_plane_009.lock_rotations_4d = False
ob_plane_009.empty_display_type = 'ARROWS'
ob_plane_009.color = (0.0, 0.0, 0.0, 1.0)
ob_plane_009.lineart.crease_threshold = 0.0
ob_plane_008.location = (-1.192e-07, 0.0, -6.501e-15)
ob_plane_008.rotation_euler = (1.571, -0.0, -0.0)
ob_plane_008.lock_rotations_4d = False
ob_plane_008.empty_display_type = 'ARROWS'
ob_plane_008.color = (0.0, 0.0, 0.0, 1.0)
ob_plane_008.lineart.crease_threshold = 0.0
ob_plane_007.location = (1.192e-07, 2.384e-07, -3.681e-15)
ob_plane_007.rotation_euler = (1.571, -0.0, -0.0)
ob_plane_007.lock_rotations_4d = False
ob_plane_007.empty_display_type = 'ARROWS'
ob_plane_007.color = (0.0, 0.0, 0.0, 1.0)
ob_plane_007.lineart.crease_threshold = 0.0
ob_plane_006.location = (5.96e-08, 0.0, 5.575e-16)
ob_plane_006.rotation_euler = (1.571, -0.0, -0.0)
ob_plane_006.lock_rotations_4d = False
ob_plane_006.empty_display_type = 'ARROWS'
ob_plane_006.color = (0.0, 0.0, 0.0, 1.0)
ob_plane_006.lineart.crease_threshold = 0.0
ob_plane_005.location = (0.0, 8.522e-15, 1.192e-07)
ob_plane_005.rotation_euler = (1.571, -0.0, -0.0)
ob_plane_005.lock_rotations_4d = False
ob_plane_005.empty_display_type = 'ARROWS'
ob_plane_005.color = (0.0, 0.0, 0.0, 1.0)
ob_plane_005.lineart.crease_threshold = 0.0
ob_plane_003.location = (-1.192e-07, -5.96e-08, 1.192e-07)
ob_plane_003.rotation_euler = (1.571, -0.0, -1.571)
ob_plane_003.lock_rotations_4d = False
ob_plane_003.empty_display_type = 'ARROWS'
ob_plane_003.color = (0.0, 0.0, 0.0, 1.0)
ob_plane_003.lineart.crease_threshold = 0.0
ob_cube_003.location = (0.0, 0.0, 0.0)
ob_cube_003.scale = (-1.0, 1.0, 1.0)
ob_cube_003.lock_rotations_4d = False
ob_cube_003.empty_display_type = 'ARROWS'
ob_cube_003.color = (0.0, 0.0, 0.0, 1.0)
ob_cube_003.lineart.crease_threshold = 0.0
ob_cube.location = (0.0, 0.0, 0.0)
ob_cube.lock_rotations_4d = False
ob_cube.empty_display_type = 'ARROWS'
ob_cube.color = (0.0, 0.0, 0.0, 1.0)
ob_cube.lineart.crease_threshold = 0.0
ob_plane_004.location = (0.0, -4.778e-16, 0.0)
ob_plane_004.rotation_euler = (1.571, -0.0, -0.0)
ob_plane_004.lock_rotations_4d = False
ob_plane_004.empty_display_type = 'ARROWS'
ob_plane_004.color = (0.0, 0.0, 0.0, 1.0)
ob_plane_004.lineart.crease_threshold = 0.0
ob_plane_002.location = (-5.96e-08, -4.778e-16, 0.0)
ob_plane_002.rotation_euler = (1.571, -0.0, -0.0)
ob_plane_002.lock_rotations_4d = False
ob_plane_002.empty_display_type = 'ARROWS'
ob_plane_002.color = (0.0, 0.0, 0.0, 1.0)
ob_plane_002.lineart.crease_threshold = 0.0
ob_plane_001.location = (0.0, 0.0, 0.0)
ob_plane_001.lock_rotations_4d = False
ob_plane_001.empty_display_type = 'ARROWS'
ob_plane_001.color = (0.0, 0.0, 0.0, 1.0)
ob_plane_001.lineart.crease_threshold = 0.0
ob_camera.location = (10.0, -10.0, 11.6)
ob_camera.rotation_euler = (1.047, 0.0, 0.7854)
ob_camera.lock_rotations_4d = False
ob_camera.empty_display_type = 'ARROWS'
ob_camera.color = (0.0, 0.0, 0.0, 1.0)
ob_camera.lineart.crease_threshold = 0.0
ob_sphere.location = (-0.02993, 0.1261, 0.07312)
ob_sphere.rotation_euler = (1.571, -0.0, 1.571)
ob_sphere.lock_rotations_4d = False
ob_sphere.empty_display_type = 'ARROWS'
ob_sphere.color = (0.0, 0.0, 0.0, 1.0)
ob_sphere.show_instancer_for_render = False
ob_sphere.instance_type = 'VERTS'
ob_sphere.use_instance_vertices_rotation = True
ob_sphere.lineart.crease_threshold = 0.0
ob_lamp_001.parent = ob_sphere
ob_lamp_001.matrix_parent_inverse = Matrix(((-4.371e-08, 1.0, -2.118e-22, -0.1261), (4.371e-08, 1.911e-15, 1.0, -0.07312), (1.0, 4.371e-08, -4.371e-08, 0.02993), (0.0, 0.0, 0.0, 1.0)))
ob_lamp_001.location = (-0.02993, 0.1261, 0.07312)
ob_lamp_001.rotation_euler = (1.571, -0.0, 1.571)
ob_lamp_001.lock_rotations_4d = False
ob_lamp_001.empty_display_type = 'ARROWS'
ob_lamp_001.color = (0.0, 0.0, 0.0, 1.0)
ob_lamp_001.lineart.crease_threshold = 0.0
ob_plane.location = (0.0, 0.0, 0.0)
ob_plane.lock_rotations_4d = False
ob_plane.empty_display_type = 'ARROWS'
ob_plane.color = (0.0, 0.0, 0.0, 1.0)
ob_plane.lineart.crease_threshold = 0.0

# ---- collection membership
col_collection_1.objects.link(ob_plane_033)
col_collection_1.objects.link(ob_plane_032)
col_collection_1.objects.link(ob_plane_027)
col_collection_1.objects.link(ob_plane_031)
col_collection_1.objects.link(ob_plane_030)
col_collection_1.objects.link(ob_plane_029)
col_collection_1.objects.link(ob_plane_028)
col_collection_1.objects.link(ob_plane_026)
col_collection_1.objects.link(ob_plane_025)
col_collection_1.objects.link(ob_plane_024)
col_collection_1.objects.link(ob_plane_023)
col_collection_1.objects.link(ob_plane_022)
col_collection_1.objects.link(ob_plane_021)
col_collection_1.objects.link(ob_plane_020)
col_collection_1.objects.link(ob_plane_019)
col_collection_1.objects.link(ob_plane_018)
col_collection_1.objects.link(ob_plane_017)
col_collection_1.objects.link(ob_plane_016)
col_collection_1.objects.link(ob_plane_015)
col_collection_1.objects.link(ob_plane_014)
col_collection_1.objects.link(ob_plane_013)
col_collection_1.objects.link(ob_plane_012)
col_collection_1.objects.link(ob_plane_011)
col_collection_1.objects.link(ob_plane_010)
col_collection_1.objects.link(ob_plane_009)
col_collection_1.objects.link(ob_plane_008)
col_collection_1.objects.link(ob_plane_007)
col_collection_1.objects.link(ob_plane_006)
col_collection_1.objects.link(ob_plane_005)
col_collection_1.objects.link(ob_plane_003)
col_collection_1.objects.link(ob_cube_003)
col_collection_1.objects.link(ob_cube)
col_collection_1.objects.link(ob_plane_004)
col_collection_1.objects.link(ob_plane_002)
col_collection_1.objects.link(ob_plane_001)
col_collection_2.objects.link(ob_camera)
col_collection_3.objects.link(ob_sphere)
col_collection_3.objects.link(ob_lamp_001)
col_collection_4.objects.link(ob_plane)

# ---- scene / render settings (as saved in the file)
scene.camera = ob_camera
scene.frame_start = 1; scene.frame_end = 250; scene.frame_set(1)
scene.render.engine = 'BLENDER_EEVEE_NEXT'
scene.render.image_settings.color_mode = 'RGB'
scene.render.image_settings.compression = 90
scene.render.resolution_x = 128
scene.render.resolution_y = 128
scene.render.pixel_aspect_x = 100.0
scene.render.pixel_aspect_y = 100.0
scene.render.fps = 25
scene.render.dither_intensity = 0.0
scene.render.use_compositing = False
scene.render.use_sequencer = False
scene.render.bake_bias = 0.0
scene.render.use_stamp_time = False
scene.render.use_stamp_date = False
scene.render.use_stamp_frame = False
scene.render.use_stamp_camera = False
scene.render.use_stamp_scene = False
scene.render.use_stamp_filename = False
scene.render.use_stamp_render_time = False
scene.render.stamp_font_size = 0
scene.cycles.use_denoising = False
scene.cycles.samples = 10
scene.cycles.sampling_pattern = 'TABULATED_SOBOL'
scene.cycles.light_sampling_threshold = 0.0
scene.cycles.use_adaptive_sampling = False
scene.cycles.use_light_tree = False
scene.cycles.blur_glossy = 0.0
scene.cycles.volume_bounces = 1
scene.cycles.pixel_filter_type = 'GAUSSIAN'
scene.cycles.sample_clamp_indirect = 0.0
scene.view_settings.view_transform = 'Raw'
bpy.context.view_layer.update()
